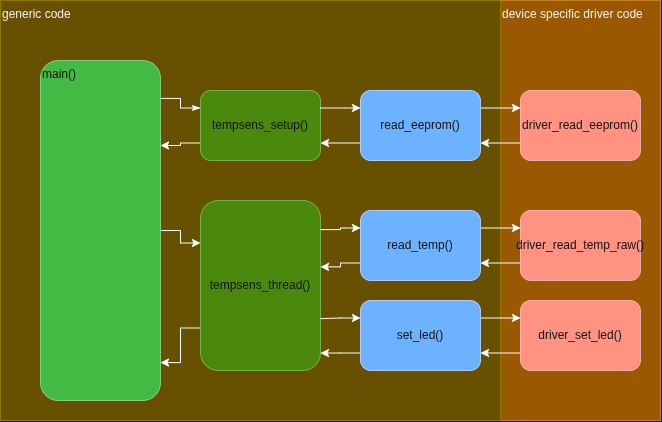

The diagram above was exported from draw.io. Its source (the exported page's mxGraphModel, read from the mxfile embedded in the PNG):
<mxGraphModel dx="934" dy="723" grid="1" gridSize="10" guides="1" tooltips="1" connect="1" arrows="1" fold="1" page="1" pageScale="1" pageWidth="850" pageHeight="1100" math="0" shadow="0">
  <root>
    <mxCell id="0" />
    <mxCell id="1" parent="0" />
    <mxCell id="VHGr-0EV_P85OUEZaqtY-28" parent="1" style="rounded=0;whiteSpace=wrap;html=1;fillColor=#f0a30a;fontColor=#000000;strokeColor=#BD7000;align=left;verticalAlign=top;" value="device specific driver code" vertex="1">
      <mxGeometry height="420" width="160" x="580" y="200" as="geometry" />
    </mxCell>
    <mxCell id="VHGr-0EV_P85OUEZaqtY-27" parent="1" style="rounded=0;whiteSpace=wrap;html=1;fillColor=#e3c800;fontColor=#000000;strokeColor=#B09500;align=left;verticalAlign=top;" value="generic code" vertex="1">
      <mxGeometry height="420" width="500" x="80" y="200" as="geometry" />
    </mxCell>
    <mxCell id="VHGr-0EV_P85OUEZaqtY-17" edge="1" parent="1" source="VHGr-0EV_P85OUEZaqtY-1" style="edgeStyle=orthogonalEdgeStyle;rounded=0;orthogonalLoop=1;jettySize=auto;html=1;exitX=1;exitY=0.5;exitDx=0;exitDy=0;entryX=0;entryY=0.25;entryDx=0;entryDy=0;defaultLabelBackgroundColor=page;" target="VHGr-0EV_P85OUEZaqtY-3">
      <mxGeometry relative="1" as="geometry" />
    </mxCell>
    <mxCell id="VHGr-0EV_P85OUEZaqtY-1" parent="1" style="rounded=1;whiteSpace=wrap;html=1;roundedPerimeter=1;fillColor=#008a00;fontColor=#ffffff;strokeColor=#005700;align=left;verticalAlign=top;" value="main()" vertex="1">
      <mxGeometry height="340" width="120" x="120" y="260" as="geometry" />
    </mxCell>
    <mxCell id="VHGr-0EV_P85OUEZaqtY-15" edge="1" parent="1" source="VHGr-0EV_P85OUEZaqtY-2" style="edgeStyle=orthogonalEdgeStyle;rounded=0;orthogonalLoop=1;jettySize=auto;html=1;exitX=0;exitY=0.75;exitDx=0;exitDy=0;entryX=1;entryY=0.25;entryDx=0;entryDy=0;defaultLabelBackgroundColor=page;" target="VHGr-0EV_P85OUEZaqtY-1">
      <mxGeometry relative="1" as="geometry" />
    </mxCell>
    <mxCell id="VHGr-0EV_P85OUEZaqtY-16" edge="1" parent="1" source="VHGr-0EV_P85OUEZaqtY-2" style="edgeStyle=orthogonalEdgeStyle;rounded=0;orthogonalLoop=1;jettySize=auto;html=1;exitX=0;exitY=0.25;exitDx=0;exitDy=0;entryX=0.917;entryY=0.176;entryDx=0;entryDy=0;defaultLabelBackgroundColor=page;startArrow=classicThin;startFill=1;endArrow=none;endFill=0;" target="VHGr-0EV_P85OUEZaqtY-1">
      <mxGeometry relative="1" as="geometry" />
    </mxCell>
    <mxCell id="VHGr-0EV_P85OUEZaqtY-2" parent="1" style="rounded=1;whiteSpace=wrap;html=1;roundedPerimeter=1;fillColor=#60a917;fontColor=#ffffff;strokeColor=#2D7600;" value="tempsens_setup()" vertex="1">
      <mxGeometry height="70" width="120" x="280" y="290" as="geometry" />
    </mxCell>
    <mxCell id="VHGr-0EV_P85OUEZaqtY-26" edge="1" parent="1" source="VHGr-0EV_P85OUEZaqtY-3" style="edgeStyle=orthogonalEdgeStyle;rounded=0;orthogonalLoop=1;jettySize=auto;html=1;exitX=0;exitY=0.75;exitDx=0;exitDy=0;entryX=0.917;entryY=0.824;entryDx=0;entryDy=0;defaultLabelBackgroundColor=page;" target="VHGr-0EV_P85OUEZaqtY-1">
      <mxGeometry relative="1" as="geometry" />
    </mxCell>
    <mxCell id="VHGr-0EV_P85OUEZaqtY-3" parent="1" style="rounded=1;whiteSpace=wrap;html=1;roundedPerimeter=1;fillColor=#60a917;fontColor=#ffffff;strokeColor=#2D7600;" value="tempsens_thread()" vertex="1">
      <mxGeometry height="170" width="120" x="280" y="400" as="geometry" />
    </mxCell>
    <mxCell id="VHGr-0EV_P85OUEZaqtY-12" edge="1" parent="1" source="VHGr-0EV_P85OUEZaqtY-4" style="edgeStyle=orthogonalEdgeStyle;rounded=0;orthogonalLoop=1;jettySize=auto;html=1;exitX=1;exitY=0.25;exitDx=0;exitDy=0;entryX=0;entryY=0.25;entryDx=0;entryDy=0;defaultLabelBackgroundColor=page;" target="VHGr-0EV_P85OUEZaqtY-7">
      <mxGeometry relative="1" as="geometry" />
    </mxCell>
    <mxCell id="VHGr-0EV_P85OUEZaqtY-14" edge="1" parent="1" source="VHGr-0EV_P85OUEZaqtY-4" style="edgeStyle=orthogonalEdgeStyle;rounded=0;orthogonalLoop=1;jettySize=auto;html=1;exitX=0;exitY=0.75;exitDx=0;exitDy=0;entryX=1;entryY=0.75;entryDx=0;entryDy=0;defaultLabelBackgroundColor=page;" target="VHGr-0EV_P85OUEZaqtY-2">
      <mxGeometry relative="1" as="geometry" />
    </mxCell>
    <mxCell id="VHGr-0EV_P85OUEZaqtY-4" parent="1" style="rounded=1;whiteSpace=wrap;html=1;roundedPerimeter=1;fillColor=#0050ef;fontColor=#ffffff;strokeColor=#001DBC;" value="read_eeprom()" vertex="1">
      <mxGeometry height="70" width="120" x="440" y="290" as="geometry" />
    </mxCell>
    <mxCell id="VHGr-0EV_P85OUEZaqtY-18" edge="1" parent="1" source="VHGr-0EV_P85OUEZaqtY-5" style="edgeStyle=orthogonalEdgeStyle;rounded=0;orthogonalLoop=1;jettySize=auto;html=1;exitX=0;exitY=0.25;exitDx=0;exitDy=0;entryX=0.996;entryY=0.174;entryDx=0;entryDy=0;defaultLabelBackgroundColor=page;startArrow=classic;startFill=1;endArrow=none;endFill=0;" target="VHGr-0EV_P85OUEZaqtY-3">
      <mxGeometry relative="1" x="0.0192" as="geometry" />
    </mxCell>
    <mxCell id="VHGr-0EV_P85OUEZaqtY-19" edge="1" parent="1" source="VHGr-0EV_P85OUEZaqtY-5" style="edgeStyle=orthogonalEdgeStyle;rounded=0;orthogonalLoop=1;jettySize=auto;html=1;exitX=1;exitY=0.25;exitDx=0;exitDy=0;entryX=0;entryY=0.25;entryDx=0;entryDy=0;defaultLabelBackgroundColor=page;" target="VHGr-0EV_P85OUEZaqtY-8">
      <mxGeometry relative="1" as="geometry" />
    </mxCell>
    <mxCell id="VHGr-0EV_P85OUEZaqtY-21" edge="1" parent="1" source="VHGr-0EV_P85OUEZaqtY-5" style="edgeStyle=orthogonalEdgeStyle;rounded=0;orthogonalLoop=1;jettySize=auto;html=1;exitX=0;exitY=0.75;exitDx=0;exitDy=0;entryX=1.034;entryY=0.383;entryDx=0;entryDy=0;defaultLabelBackgroundColor=page;" target="VHGr-0EV_P85OUEZaqtY-3">
      <mxGeometry relative="1" as="geometry" />
    </mxCell>
    <mxCell id="VHGr-0EV_P85OUEZaqtY-5" parent="1" style="rounded=1;whiteSpace=wrap;html=1;roundedPerimeter=1;fillColor=#0050ef;fontColor=#ffffff;strokeColor=#001DBC;" value="read_temp()" vertex="1">
      <mxGeometry height="70" width="120" x="440" y="410" as="geometry" />
    </mxCell>
    <mxCell id="VHGr-0EV_P85OUEZaqtY-22" edge="1" parent="1" source="VHGr-0EV_P85OUEZaqtY-6" style="edgeStyle=orthogonalEdgeStyle;rounded=0;orthogonalLoop=1;jettySize=auto;html=1;exitX=1;exitY=0.25;exitDx=0;exitDy=0;entryX=0;entryY=0.25;entryDx=0;entryDy=0;defaultLabelBackgroundColor=page;" target="VHGr-0EV_P85OUEZaqtY-9">
      <mxGeometry relative="1" as="geometry" />
    </mxCell>
    <mxCell id="VHGr-0EV_P85OUEZaqtY-24" edge="1" parent="1" source="VHGr-0EV_P85OUEZaqtY-6" style="edgeStyle=orthogonalEdgeStyle;rounded=0;orthogonalLoop=1;jettySize=auto;html=1;exitX=0;exitY=0.25;exitDx=0;exitDy=0;entryX=0.954;entryY=0.677;entryDx=0;entryDy=0;defaultLabelBackgroundColor=page;startArrow=classic;startFill=1;endArrow=none;endFill=0;" target="VHGr-0EV_P85OUEZaqtY-3">
      <mxGeometry relative="1" as="geometry" />
    </mxCell>
    <mxCell id="VHGr-0EV_P85OUEZaqtY-25" edge="1" parent="1" source="VHGr-0EV_P85OUEZaqtY-6" style="edgeStyle=orthogonalEdgeStyle;rounded=0;orthogonalLoop=1;jettySize=auto;html=1;exitX=0;exitY=0.75;exitDx=0;exitDy=0;entryX=0.968;entryY=0.872;entryDx=0;entryDy=0;defaultLabelBackgroundColor=page;" target="VHGr-0EV_P85OUEZaqtY-3">
      <mxGeometry relative="1" as="geometry" />
    </mxCell>
    <mxCell id="VHGr-0EV_P85OUEZaqtY-6" parent="1" style="rounded=1;whiteSpace=wrap;html=1;roundedPerimeter=1;fillColor=#0050ef;fontColor=#ffffff;strokeColor=#001DBC;" value="set_led()" vertex="1">
      <mxGeometry height="70" width="120" x="440" y="500" as="geometry" />
    </mxCell>
    <mxCell id="VHGr-0EV_P85OUEZaqtY-13" edge="1" parent="1" source="VHGr-0EV_P85OUEZaqtY-7" style="edgeStyle=orthogonalEdgeStyle;rounded=0;orthogonalLoop=1;jettySize=auto;html=1;exitX=0;exitY=0.75;exitDx=0;exitDy=0;entryX=1;entryY=0.75;entryDx=0;entryDy=0;defaultLabelBackgroundColor=page;" target="VHGr-0EV_P85OUEZaqtY-4">
      <mxGeometry relative="1" as="geometry" />
    </mxCell>
    <mxCell id="VHGr-0EV_P85OUEZaqtY-7" parent="1" style="rounded=1;whiteSpace=wrap;html=1;roundedPerimeter=1;fillColor=#e51400;fontColor=#ffffff;strokeColor=#B20000;" value="driver_read_eeprom()" vertex="1">
      <mxGeometry height="70" width="120" x="600" y="290" as="geometry" />
    </mxCell>
    <mxCell id="VHGr-0EV_P85OUEZaqtY-20" edge="1" parent="1" source="VHGr-0EV_P85OUEZaqtY-8" style="edgeStyle=orthogonalEdgeStyle;rounded=0;orthogonalLoop=1;jettySize=auto;html=1;exitX=0;exitY=0.75;exitDx=0;exitDy=0;entryX=1;entryY=0.75;entryDx=0;entryDy=0;defaultLabelBackgroundColor=page;" target="VHGr-0EV_P85OUEZaqtY-5">
      <mxGeometry relative="1" as="geometry" />
    </mxCell>
    <mxCell id="VHGr-0EV_P85OUEZaqtY-8" parent="1" style="rounded=1;whiteSpace=wrap;html=1;roundedPerimeter=1;fillColor=#e51400;fontColor=#ffffff;strokeColor=#B20000;" value="driver_read_temp_raw()" vertex="1">
      <mxGeometry height="70" width="120" x="600" y="410" as="geometry" />
    </mxCell>
    <mxCell id="VHGr-0EV_P85OUEZaqtY-23" edge="1" parent="1" source="VHGr-0EV_P85OUEZaqtY-9" style="edgeStyle=orthogonalEdgeStyle;rounded=0;orthogonalLoop=1;jettySize=auto;html=1;exitX=0;exitY=0.75;exitDx=0;exitDy=0;entryX=1;entryY=0.75;entryDx=0;entryDy=0;defaultLabelBackgroundColor=page;" target="VHGr-0EV_P85OUEZaqtY-6">
      <mxGeometry relative="1" as="geometry" />
    </mxCell>
    <mxCell id="VHGr-0EV_P85OUEZaqtY-9" parent="1" style="rounded=1;whiteSpace=wrap;html=1;roundedPerimeter=1;fillColor=#e51400;fontColor=#ffffff;strokeColor=#B20000;" value="driver_set_led()" vertex="1">
      <mxGeometry height="70" width="120" x="600" y="500" as="geometry" />
    </mxCell>
    <mxCell id="VHGr-0EV_P85OUEZaqtY-11" edge="1" parent="1" source="VHGr-0EV_P85OUEZaqtY-2" style="endArrow=classic;html=1;rounded=0;defaultLabelBackgroundColor=page;exitX=1;exitY=0.25;exitDx=0;exitDy=0;entryX=0;entryY=0.25;entryDx=0;entryDy=0;" target="VHGr-0EV_P85OUEZaqtY-4" value="">
      <mxGeometry height="50" relative="1" width="50" as="geometry">
        <mxPoint x="260" y="290" as="sourcePoint" />
        <mxPoint x="300" y="290" as="targetPoint" />
      </mxGeometry>
    </mxCell>
  </root>
</mxGraphModel>